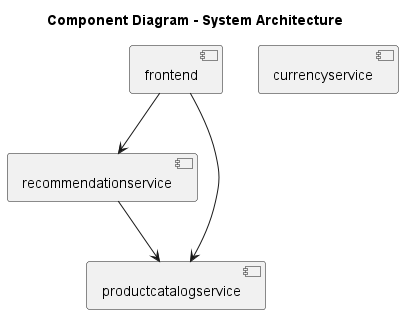

The diagram above was rendered by PlantUML. Its source (embedded in the PNG):
@startuml
title Component Diagram - System Architecture

component "recommendationservice"
component "currencyservice"
component "productcatalogservice"
component "frontend"

' Service dependencies
"recommendationservice" --> "productcatalogservice"
"frontend" --> "recommendationservice"
"frontend" --> "productcatalogservice"

@enduml